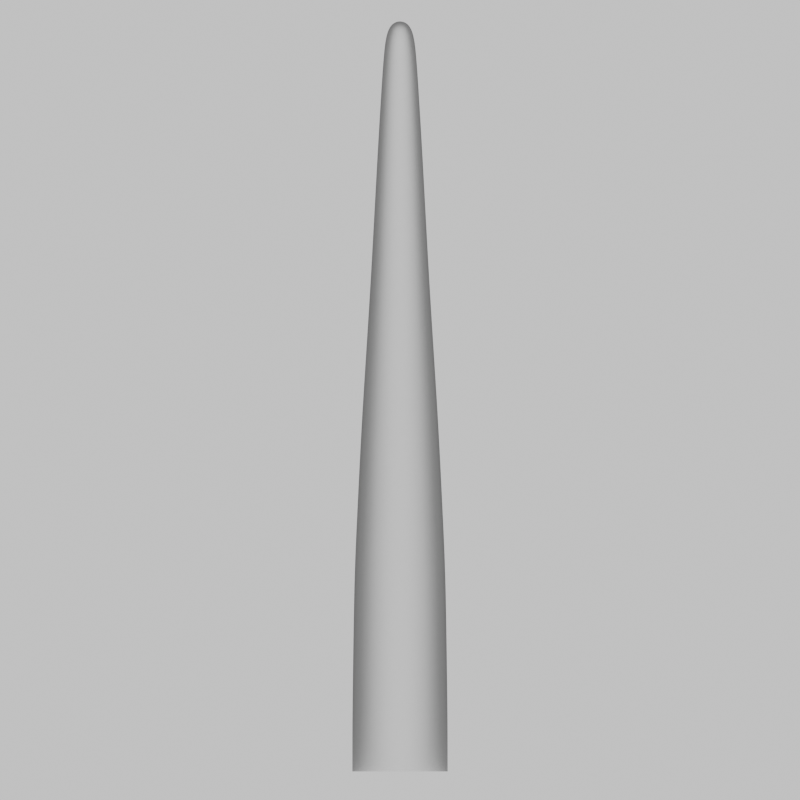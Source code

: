 # Source: tentacle.blend  (saved by Blender 4.1.23; exported with 4.5.12 LTS)
import bpy
from mathutils import Matrix  # noqa: F401  (used for matrix-valued properties, if any)

bpy.ops.wm.read_factory_settings(use_empty=True)
scene = bpy.context.scene
scene.name = 'ambientOcclusion'

# ---- collections
col_collection = bpy.data.collections.new('Collection'); scene.collection.children.link(col_collection)

# ---- materials (node trees are filled in below, after node groups)
mat_char = bpy.data.materials.new('char')
mat_char.use_transparent_shadow = False

# ---- material node trees
mat_char.use_nodes = True; mat_char.node_tree.nodes.clear()
_N = mat_char.node_tree.nodes; _L = mat_char.node_tree.links
n0 = _N.new('ShaderNodeValToRGB'); n0.name = 'ColorRamp'; n0.location = (-362, 471)
n0.color_ramp.interpolation = 'B_SPLINE'
while len(n0.color_ramp.elements) > 1: n0.color_ramp.elements.remove(n0.color_ramp.elements[-1])
n0.color_ramp.elements[0].position = 0.0; n0.color_ramp.elements[0].color = (0.0, 0.0, 0.0, 1.0)
_e = n0.color_ramp.elements.new(0.8136); _e.color = (0.5, 0.5, 0.5, 1.0)
_e = n0.color_ramp.elements.new(0.9295); _e.color = (0.7396, 0.7396, 0.7396, 1.0)
_e = n0.color_ramp.elements.new(1.0); _e.color = (1.0, 1.0, 1.0, 1.0)
n1 = _N.new('ShaderNodeBsdfPrincipled'); n1.name = 'Principled BSDF'; n1.location = (118, 472)
n1.distribution = 'GGX'
n1.subsurface_method = 'RANDOM_WALK_SKIN'
n1.inputs[1].default_value = 0.07727
n1.inputs[2].default_value = 0.6045
n1.inputs[3].default_value = 1.0
n1.inputs[13].default_value = 0.6864
n1.inputs[27].default_value = (0.0, 0.0, 0.0, 1.0)
n1.inputs[28].default_value = 1.0
n2 = _N.new('ShaderNodeOutputMaterial'); n2.name = 'Material Output'; n2.location = (381, 484)
n3 = _N.new('ShaderNodeAmbientOcclusion'); n3.name = 'Ambient Occlusion'; n3.location = (-544, 458)
n3.only_local = True
n3.inputs[1].default_value = 2.0
n4 = _N.new('ShaderNodeTexCoord'); n4.name = 'Texture Coordinate'; n4.location = (-723, 458)
n5 = _N.new('ShaderNodeMath'); n5.name = 'Math'; n5.location = (-67, 474)
n5.operation = 'MULTIPLY'
n5.use_clamp = True
n5.inputs[1].default_value = 1.0
_L.new(n3.outputs[1], n0.inputs[0])
_L.new(n0.outputs[0], n5.inputs[0])
_L.new(n5.outputs[0], n1.inputs[0])
_L.new(n1.outputs[0], n2.inputs[0])
_L.new(n4.outputs[6], n3.inputs[2])
n2.is_active_output = True

# ---- world
world_world = bpy.data.worlds.new('World'); scene.world = world_world
world_world.use_nodes = True; world_world.node_tree.nodes.clear()
_N = world_world.node_tree.nodes; _L = world_world.node_tree.links
n0 = _N.new('ShaderNodeOutputWorld'); n0.name = 'World Output'; n0.location = (300, 300)
n1 = _N.new('ShaderNodeBackground'); n1.name = 'Background'; n1.location = (10, 300)
n1.inputs[0].default_value = (1.0, 1.0, 1.0, 1.0)
n1.inputs[1].default_value = 0.5
_L.new(n1.outputs[0], n0.inputs[0])
n0.is_active_output = True
world_world.color = (0.05088, 0.05088, 0.05088)
world_world.use_sun_shadow = False
world_world.sun_shadow_jitter_overblur = 0.0
world_world.cycles.is_caustics_light = True
world_world.light_settings.distance = 1.0

# ---- cameras
cam_camera = bpy.data.cameras.new('Camera')
cam_camera.type = 'ORTHO'
cam_camera.clip_end = 100.0
cam_camera.ortho_scale = 2.0

# ---- meshes
me_circle = bpy.data.meshes.new('Circle')
me_circle.from_pydata([(0.1575, -0.8348, 0.3042), (1.036e-06, -0.8348, 0.1898), (-0.1575, -0.8348, 0.3042), (-0.09734, -0.8348, 0.4894), (0.09734, -0.8348, 0.4894), (0.05508, 0.9073, 0.3375), (2.418e-07, 0.9073, 0.2975), (-0.05508, 0.9073, 0.3375), (-0.03404, 0.9073, 0.4022), (0.03404, 0.9073, 0.4022), (-0.09297, -0.4537, 0.4833), (0.09297, -0.4537, 0.4833), (9.561e-07, -0.4537, 0.1972), (-0.1504, -0.4537, 0.3065), (0.1504, -0.4537, 0.3065), (6.729e-07, 0.1181, 0.2372), (-0.07881, -0.07249, 0.4639), (0.1124, 0.1181, 0.3189), (0.07881, -0.07249, 0.4639), (-0.1124, 0.1181, 0.3189), (7.835e-07, -0.07249, 0.2213), (-0.06946, 0.1181, 0.451), (-0.1275, -0.07249, 0.3139), (0.06946, 0.1181, 0.451), (0.1275, -0.07249, 0.314), (-0.03917, 0.7986, 0.4093), (8.716e-07, -0.2631, 0.2093), (-0.06012, 0.3087, 0.4381), (0.139, -0.2631, 0.3102), (-0.06338, 0.7986, 0.3348), (0.06012, 0.3087, 0.4381), (0.03917, 0.7986, 0.4093), (-0.139, -0.2631, 0.3102), (5.549e-07, 0.3087, 0.2531), (-0.08589, -0.2631, 0.4736), (0.06338, 0.7986, 0.3348), (-0.09727, 0.3087, 0.3238), (0.08589, -0.2631, 0.4736), (3.037e-07, 0.7986, 0.2887), (0.09727, 0.3087, 0.3238), (9.996e-07, -0.6443, 0.1935), (-0.05221, 0.4993, 0.4272), (0.07167, 0.6899, 0.3321), (-0.08447, 0.4993, 0.3279), (0.154, -0.6443, 0.3054), (3.655e-07, 0.6899, 0.28), (4.574e-07, 0.4993, 0.2666), (-0.154, -0.6443, 0.3054), (-0.07167, 0.6899, 0.3321), (0.05221, 0.4993, 0.4272), (-0.09515, -0.6443, 0.4863), (-0.0443, 0.6899, 0.4164), (0.08447, 0.4993, 0.3279), (0.09515, -0.6443, 0.4863), (0.0443, 0.6899, 0.4164), (0.04131, 1.016, 0.3375), (1.483e-07, 1.016, 0.2975), (-0.04131, 1.016, 0.3375), (-0.02553, 1.016, 0.4022), (0.02553, 1.016, 0.4022), (0.1575, -0.9887, 0.3042), (1.036e-06, -0.9887, 0.1898), (-0.1575, -0.9887, 0.3042), (-0.09734, -0.9887, 0.4894), (0.09734, -0.9887, 0.4894)], [], [(12, 13, 47, 40), (14, 11, 37, 28), (11, 10, 34, 37), (13, 12, 26, 32), (44, 40, 1, 0), (40, 47, 2, 1), (47, 50, 3, 2), (24, 18, 23, 17), (53, 50, 10, 11), (12, 14, 28, 26), (22, 20, 15, 19), (53, 44, 0, 4), (20, 24, 17, 15), (4, 3, 50, 53), (22, 19, 21, 16), (26, 28, 24, 20), (25, 29, 7, 8), (35, 31, 9, 5), (14, 12, 40, 44), (35, 5, 6, 38), (13, 10, 50, 47), (18, 16, 21, 23), (34, 32, 22, 16), (10, 13, 32, 34), (28, 37, 18, 24), (32, 26, 20, 22), (37, 34, 16, 18), (15, 17, 39, 33), (19, 36, 27, 21), (51, 48, 29, 25), (17, 23, 30, 39), (42, 54, 31, 35), (19, 15, 33, 36), (42, 35, 38, 45), (23, 21, 27, 30), (54, 51, 25, 31), (46, 52, 42, 45), (31, 25, 8, 9), (43, 46, 45, 48), (29, 38, 6, 7), (41, 43, 48, 51), (33, 39, 52, 46), (49, 41, 51, 54), (36, 33, 46, 43), (52, 49, 54, 42), (27, 36, 43, 41), (11, 14, 44, 53), (30, 27, 41, 49), (48, 45, 38, 29), (9, 8, 58, 59), (7, 6, 56, 57), (5, 9, 59, 55), (8, 7, 57, 58), (6, 5, 55, 56), (56, 55, 59, 58, 57), (39, 30, 49, 52), (4, 0, 60, 64), (2, 3, 63, 62), (0, 1, 61, 60), (3, 4, 64, 63), (1, 2, 62, 61)])
me_circle.polygons.foreach_set('use_smooth', [True] * 61)
_uv = me_circle.uv_layers.new(name='UVMap')
_uv.uv.foreach_set('vector', [0.02074, 0.2753, 0.2125, 0.2753, 0.2125, 0.184, 0.02074, 0.184, 0.789, 0.2753, 0.5963, 0.2753, 0.5963, 0.3667, 0.789, 0.3667, 0.5963, 0.2753, 0.4052, 0.2753, 0.4052, 0.3667, 0.5963, 0.3667, 0.2125, 0.2753, 0.02074, 0.2753, 0.02074, 0.3667, 0.2125, 0.3667, 0.789, 0.184, 0.9808, 0.184, 0.9808, 0.09277, 0.789, 0.09277, 0.02074, 0.184, 0.2125, 0.184, 0.2125, 0.09277, 0.02074, 0.09277, 0.2125, 0.184, 0.4052, 0.184, 0.4052, 0.09277, 0.2125, 0.09277, 0.789, 0.4581, 0.5963, 0.4581, 0.5963, 0.5496, 0.789, 0.5496, 0.5963, 0.184, 0.4052, 0.184, 0.4052, 0.2753, 0.5963, 0.2753, 0.9808, 0.2753, 0.789, 0.2753, 0.789, 0.3667, 0.9808, 0.3667, 0.2125, 0.4581, 0.02074, 0.4581, 0.02074, 0.5496, 0.2125, 0.5496, 0.5963, 0.184, 0.789, 0.184, 0.789, 0.09277, 0.5963, 0.09277, 0.9808, 0.4581, 0.789, 0.4581, 0.789, 0.5496, 0.9808, 0.5496, 0.5963, 0.09277, 0.4052, 0.09277, 0.4052, 0.184, 0.5963, 0.184, 0.2125, 0.4581, 0.2125, 0.5496, 0.4052, 0.5496, 0.4052, 0.4581, 0.9808, 0.3667, 0.789, 0.3667, 0.789, 0.4581, 0.9808, 0.4581, 0.4052, 0.8762, 0.2125, 0.8762, 0.2125, 0.9285, 0.4052, 0.9285, 0.789, 0.8762, 0.5963, 0.8762, 0.5963, 0.9285, 0.789, 0.9285, 0.789, 0.2753, 0.9808, 0.2753, 0.9808, 0.184, 0.789, 0.184, 0.789, 0.8762, 0.789, 0.9285, 0.9808, 0.9285, 0.9808, 0.8762, 0.2125, 0.2753, 0.4052, 0.2753, 0.4052, 0.184, 0.2125, 0.184, 0.5963, 0.4581, 0.4052, 0.4581, 0.4052, 0.5496, 0.5963, 0.5496, 0.4052, 0.3667, 0.2125, 0.3667, 0.2125, 0.4581, 0.4052, 0.4581, 0.4052, 0.2753, 0.2125, 0.2753, 0.2125, 0.3667, 0.4052, 0.3667, 0.789, 0.3667, 0.5963, 0.3667, 0.5963, 0.4581, 0.789, 0.4581, 0.2125, 0.3667, 0.02074, 0.3667, 0.02074, 0.4581, 0.2125, 0.4581, 0.5963, 0.3667, 0.4052, 0.3667, 0.4052, 0.4581, 0.5963, 0.4581, 0.9808, 0.5496, 0.789, 0.5496, 0.789, 0.6411, 0.9808, 0.6411, 0.2125, 0.5496, 0.2125, 0.6411, 0.4052, 0.6411, 0.4052, 0.5496, 0.4052, 0.824, 0.2125, 0.824, 0.2125, 0.8762, 0.4052, 0.8762, 0.789, 0.5496, 0.5963, 0.5496, 0.5963, 0.6411, 0.789, 0.6411, 0.789, 0.824, 0.5963, 0.824, 0.5963, 0.8762, 0.789, 0.8762, 0.2125, 0.5496, 0.02074, 0.5496, 0.02074, 0.6411, 0.2125, 0.6411, 0.789, 0.824, 0.789, 0.8762, 0.9808, 0.8762, 0.9808, 0.824, 0.5963, 0.5496, 0.4052, 0.5496, 0.4052, 0.6411, 0.5963, 0.6411, 0.5963, 0.824, 0.4052, 0.824, 0.4052, 0.8762, 0.5963, 0.8762, 0.9808, 0.7326, 0.789, 0.7326, 0.789, 0.824, 0.9808, 0.824, 0.5963, 0.8762, 0.4052, 0.8762, 0.4052, 0.9285, 0.5963, 0.9285, 0.2125, 0.7326, 0.02074, 0.7326, 0.02074, 0.824, 0.2125, 0.824, 0.2125, 0.8762, 0.02074, 0.8762, 0.02074, 0.9285, 0.2125, 0.9285, 0.4052, 0.7326, 0.2125, 0.7326, 0.2125, 0.824, 0.4052, 0.824, 0.9808, 0.6411, 0.789, 0.6411, 0.789, 0.7326, 0.9808, 0.7326, 0.5963, 0.7326, 0.4052, 0.7326, 0.4052, 0.824, 0.5963, 0.824, 0.2125, 0.6411, 0.02074, 0.6411, 0.02074, 0.7326, 0.2125, 0.7326, 0.789, 0.7326, 0.5963, 0.7326, 0.5963, 0.824, 0.789, 0.824, 0.4052, 0.6411, 0.2125, 0.6411, 0.2125, 0.7326, 0.4052, 0.7326, 0.5963, 0.2753, 0.789, 0.2753, 0.789, 0.184, 0.5963, 0.184, 0.5963, 0.6411, 0.4052, 0.6411, 0.4052, 0.7326, 0.5963, 0.7326, 0.2125, 0.824, 0.02074, 0.824, 0.02074, 0.8762, 0.2125, 0.8762, 0.5963, 0.9285, 0.4052, 0.9285, 0.4052, 0.9808, 0.5963, 0.9808, 0.2125, 0.9285, 0.02074, 0.9285, 0.02074, 0.9808, 0.2125, 0.9808, 0.789, 0.9285, 0.5963, 0.9285, 0.5963, 0.9808, 0.789, 0.9808, 0.4052, 0.9285, 0.2125, 0.9285, 0.2125, 0.9808, 0.4052, 0.9808, 0.9808, 0.9285, 0.789, 0.9285, 0.789, 0.9808, 0.9808, 0.9808, 0.5017, 0.9808, 0.5017, 0.9808, 0.5017, 0.9808, 0.5017, 0.9808, 0.5017, 0.9808, 0.789, 0.6411, 0.5963, 0.6411, 0.5963, 0.7326, 0.789, 0.7326, 0.5963, 0.09277, 0.789, 0.09277, 0.789, 0.01913, 0.5963, 0.01913, 0.2125, 0.09277, 0.4052, 0.09277, 0.4052, 0.01913, 0.2125, 0.01913, 0.789, 0.09277, 0.9808, 0.09277, 0.9808, 0.01913, 0.789, 0.01913, 0.4052, 0.09277, 0.5963, 0.09277, 0.5963, 0.01913, 0.4052, 0.01913, 0.02074, 0.09277, 0.2125, 0.09277, 0.2125, 0.01913, 0.02074, 0.01913])
me_circle.materials.append(mat_char)
me_circle.update()
arm_tentacle_armature = bpy.data.armatures.new('tentacle-armature')  # bones are not reproduced

# ---- objects
ob_camera = bpy.data.objects.new('Camera', cam_camera)
ob_tentacle = bpy.data.objects.new('tentacle', me_circle)
ob_tentacle_armature = bpy.data.objects.new('tentacle-armature', arm_tentacle_armature)
ob_z_front = bpy.data.objects.new('z-front', None)
ob_z_back = bpy.data.objects.new('z-back', None)

# ---- transforms, parenting, visibility, modifiers, constraints
ob_camera.location = (0.0, 0.0, 0.0)
ob_camera.rotation_euler = (1.571, -0.0, 0.0)
ob_camera.lock_rotations_4d = False
ob_camera.empty_display_type = 'ARROWS'
ob_camera.color = (0.0, 0.0, 0.0, 0.0)
ob_camera.display_type = 'WIRE'
ob_camera.lineart.crease_threshold = 0.0
ob_tentacle.parent = ob_tentacle_armature
ob_tentacle.matrix_parent_inverse = Matrix(((1.065, -0.0, 0.0, -0.0), (-0.0, 1.065, -0.0, -1.587e-08), (0.0, -0.0, 1.065, -0.0), (-0.0, 0.0, -0.0, 1.0)))
ob_tentacle.location = (0.0, 0.0, 0.0)
ob_tentacle.scale = (0.939, 0.939, 0.939)
_vg = ob_tentacle.vertex_groups.new(name='Bone_5')
for _i, _w in zip([5, 6, 7, 8, 9, 25, 29, 31, 35, 38, 41, 42, 43, 45, 46, 48, 49, 51, 52, 54, 55, 56, 57, 58, 59], [1.0, 1.0, 1.0, 1.0, 1.0, 1.0, 1.0, 1.0, 1.0, 1.0, 0.25, 1.0, 0.25, 1.0, 0.25, 1.0, 0.25, 1.0, 0.25, 1.0, 1.0, 1.0, 1.0, 1.0, 1.0]): _vg.add([_i], _w, 'REPLACE')
_vg = ob_tentacle.vertex_groups.new(name='Bone_4')
for _i, _w in zip([15, 17, 19, 21, 23, 25, 27, 29, 30, 31, 33, 35, 36, 38, 39, 41, 42, 43, 45, 46, 48, 49, 51, 52, 54], [0.25, 0.25, 0.25, 0.25, 0.25, 0.25, 1.0, 0.25, 1.0, 0.25, 1.0, 0.25, 1.0, 0.25, 1.0, 1.0, 1.0, 1.0, 1.0, 1.0, 1.0, 1.0, 1.0, 1.0, 1.0]): _vg.add([_i], _w, 'REPLACE')
_vg = ob_tentacle.vertex_groups.new(name='Bone_3')
for _i, _w in zip([15, 16, 17, 18, 19, 20, 21, 22, 23, 24, 26, 27, 28, 30, 32, 33, 34, 36, 37, 39, 41, 43, 46, 49, 52], [1.0, 1.0, 1.0, 1.0, 1.0, 1.0, 1.0, 1.0, 1.0, 1.0, 0.25, 1.0, 0.25, 1.0, 0.25, 1.0, 0.25, 1.0, 0.25, 1.0, 0.25, 0.25, 0.25, 0.25, 0.25]): _vg.add([_i], _w, 'REPLACE')
_vg = ob_tentacle.vertex_groups.new(name='Bone_2')
for _i, _w in zip([10, 11, 12, 13, 14, 15, 16, 17, 18, 19, 20, 21, 22, 23, 24, 26, 28, 32, 34, 37, 40, 44, 47, 50, 53], [1.0, 1.0, 1.0, 1.0, 1.0, 0.25, 1.0, 0.25, 1.0, 0.25, 1.0, 0.25, 1.0, 0.25, 1.0, 1.0, 1.0, 1.0, 1.0, 1.0, 0.25, 0.25, 0.25, 0.25, 0.25]): _vg.add([_i], _w, 'REPLACE')
_vg = ob_tentacle.vertex_groups.new(name='Bone_1')
for _i, _w in zip([0, 1, 2, 3, 4, 10, 11, 12, 13, 14, 26, 28, 32, 34, 37, 40, 44, 47, 50, 53], [0.5, 1.0, 1.0, 1.0, 1.0, 1.0, 1.0, 1.0, 1.0, 1.0, 0.25, 0.25, 0.25, 0.25, 0.25, 1.0, 1.0, 1.0, 1.0, 1.0]): _vg.add([_i], _w, 'REPLACE')
_vg = ob_tentacle.vertex_groups.new(name='Bone_root')
_vg.add([0, 1, 2, 3, 4, 60, 61, 62, 63, 64], 1.0, 'REPLACE')
_m = ob_tentacle.modifiers.new('Armature', 'ARMATURE')
_m.object = ob_tentacle_armature
_m.use_deform_preserve_volume = True
_m = ob_tentacle.modifiers.new('Subdivision', 'SUBSURF')
_m.levels = 3
_m.render_levels = 5
ob_tentacle_armature.location = (0.0, 1.0, 1.49e-08)
ob_tentacle_armature.rotation_euler = (1.571, -0.0, 0.0)
ob_tentacle_armature.scale = (0.939, 0.939, 0.939)
ob_tentacle_armature.show_in_front = True
ob_z_front.location = (0.0, 0.4, 0.0)
ob_z_front.empty_display_type = 'CIRCLE'
ob_z_back.location = (0.0, 0.9, 0.0)
ob_z_back.empty_display_type = 'CIRCLE'

# ---- collection membership
col_collection.objects.link(ob_camera)
col_collection.objects.link(ob_tentacle)
col_collection.objects.link(ob_tentacle_armature)
col_collection.objects.link(ob_z_front)
col_collection.objects.link(ob_z_back)

# ---- scene / render settings (as saved in the file)
scene.camera = ob_camera
scene.frame_start = 1; scene.frame_end = 24; scene.frame_set(1)
scene.render.engine = 'CYCLES'
scene.render.resolution_x = 128
scene.render.resolution_y = 128
scene.render.film_transparent = True
scene.cycles.denoising_use_gpu = True
scene.cycles.samples = 512
scene.cycles.sampling_pattern = 'TABULATED_SOBOL'
scene.cycles.use_light_tree = False
scene.cycles.ao_bounces = 3
scene.cycles.ao_bounces_render = 10
scene.eevee.ray_tracing_options.trace_max_roughness = 0.0
scene.view_settings.look = 'AgX - Very High Contrast'
bpy.context.view_layer.update()
